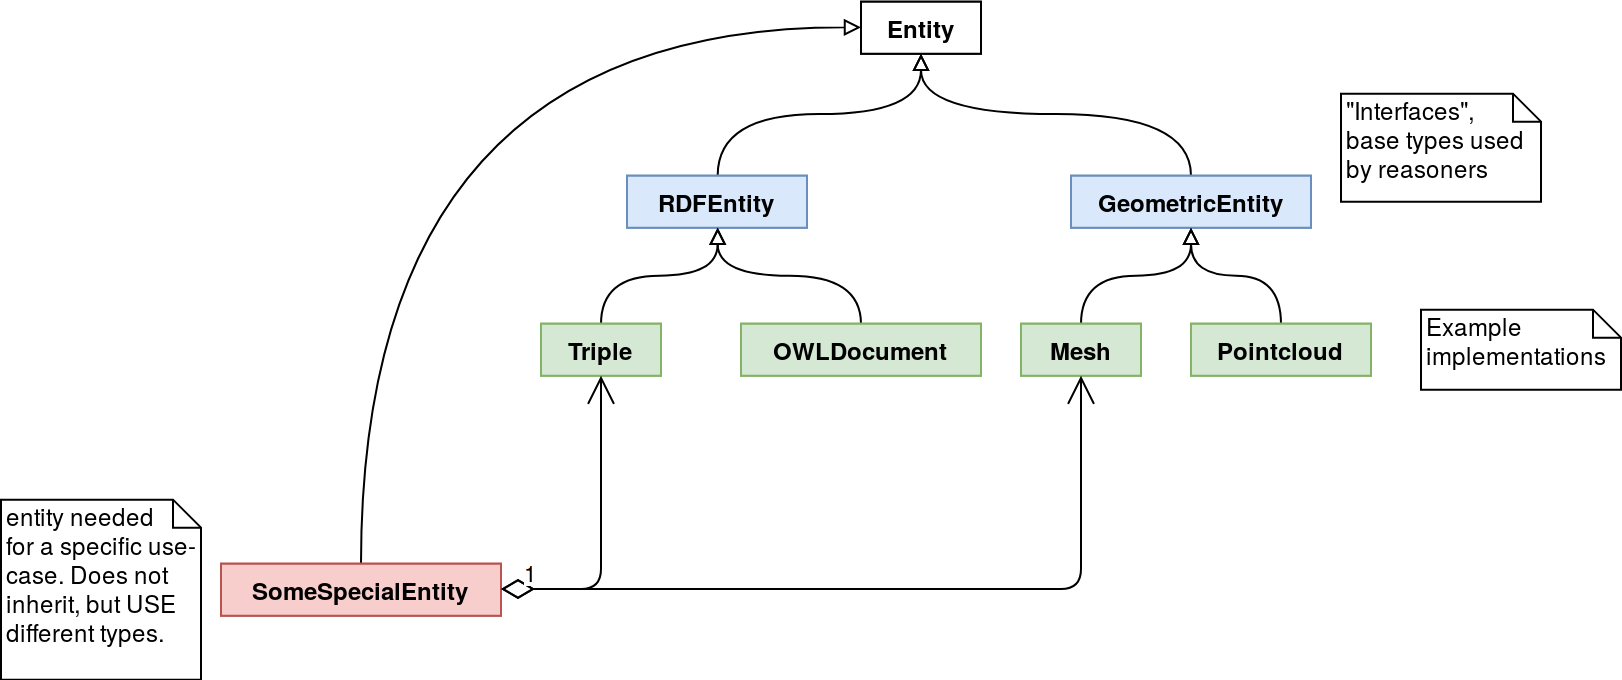

The diagram above was exported from draw.io. Its source (the exported page's mxGraphModel, read from the mxfile embedded in the PNG):
<mxGraphModel dx="1965" dy="622" grid="1" gridSize="10" guides="1" tooltips="1" connect="1" arrows="1" fold="1" page="1" pageScale="1" pageWidth="827" pageHeight="1169" background="#ffffff" math="0" shadow="0">
  <root>
    <mxCell id="0" />
    <mxCell id="1" parent="0" />
    <mxCell id="2" value="Entity" style="swimlane;fontStyle=1;align=center;verticalAlign=top;childLayout=stackLayout;horizontal=1;startSize=26;horizontalStack=0;resizeParent=1;resizeParentMax=0;resizeLast=0;collapsible=1;marginBottom=0;swimlaneFillColor=#ffffff;fillColor=#ffffff;" vertex="1" collapsed="1" parent="1">
      <mxGeometry x="440" y="1339.3333333333333" width="60" height="26" as="geometry">
        <mxRectangle x="130" y="1223.3333333333333" width="160" height="86" as="alternateBounds" />
      </mxGeometry>
    </mxCell>
    <mxCell id="3" value="+ field: type" style="text;strokeColor=none;fillColor=none;align=left;verticalAlign=top;spacingLeft=4;spacingRight=4;overflow=hidden;rotatable=0;points=[[0,0.5],[1,0.5]];portConstraint=eastwest;" vertex="1" parent="2">
      <mxGeometry y="26" width="60" height="26" as="geometry" />
    </mxCell>
    <mxCell id="4" value="" style="line;strokeWidth=1;fillColor=none;align=left;verticalAlign=middle;spacingTop=-1;spacingLeft=3;spacingRight=3;rotatable=0;labelPosition=right;points=[];portConstraint=eastwest;" vertex="1" parent="2">
      <mxGeometry y="52" width="60" height="8" as="geometry" />
    </mxCell>
    <mxCell id="5" value="+ virtual changed()" style="text;strokeColor=none;fillColor=none;align=left;verticalAlign=top;spacingLeft=4;spacingRight=4;overflow=hidden;rotatable=0;points=[[0,0.5],[1,0.5]];portConstraint=eastwest;" vertex="1" parent="2">
      <mxGeometry y="60" width="60" height="26" as="geometry" />
    </mxCell>
    <mxCell id="6" style="edgeStyle=orthogonalEdgeStyle;curved=1;html=1;exitX=0.5;exitY=0;startArrow=none;startFill=0;endArrow=block;endFill=0;jettySize=auto;orthogonalLoop=1;" edge="1" source="7" target="2" parent="1">
      <mxGeometry relative="1" as="geometry" />
    </mxCell>
    <mxCell id="7" value="RDFEntity" style="swimlane;fontStyle=1;align=center;verticalAlign=top;childLayout=stackLayout;horizontal=1;startSize=26;horizontalStack=0;resizeParent=1;resizeParentMax=0;resizeLast=0;collapsible=1;marginBottom=0;swimlaneFillColor=#ffffff;fillColor=#dae8fc;strokeColor=#6c8ebf;" vertex="1" collapsed="1" parent="1">
      <mxGeometry x="323" y="1426.3333333333333" width="90" height="26" as="geometry">
        <mxRectangle x="410" y="1369.3333333333333" width="160" height="60" as="alternateBounds" />
      </mxGeometry>
    </mxCell>
    <mxCell id="8" value="" style="line;strokeWidth=1;fillColor=none;align=left;verticalAlign=middle;spacingTop=-1;spacingLeft=3;spacingRight=3;rotatable=0;labelPosition=right;points=[];portConstraint=eastwest;" vertex="1" parent="7">
      <mxGeometry y="26" width="90" height="8" as="geometry" />
    </mxCell>
    <mxCell id="9" value="+ virtual changed()" style="text;strokeColor=none;fillColor=none;align=left;verticalAlign=top;spacingLeft=4;spacingRight=4;overflow=hidden;rotatable=0;points=[[0,0.5],[1,0.5]];portConstraint=eastwest;" vertex="1" parent="7">
      <mxGeometry y="34" width="90" height="26" as="geometry" />
    </mxCell>
    <mxCell id="10" style="edgeStyle=orthogonalEdgeStyle;curved=1;html=1;exitX=0.5;exitY=0;startArrow=none;startFill=0;endArrow=block;endFill=0;jettySize=auto;orthogonalLoop=1;" edge="1" source="11" target="2" parent="1">
      <mxGeometry relative="1" as="geometry" />
    </mxCell>
    <mxCell id="11" value="GeometricEntity" style="swimlane;fontStyle=1;align=center;verticalAlign=top;childLayout=stackLayout;horizontal=1;startSize=26;horizontalStack=0;resizeParent=1;resizeParentMax=0;resizeLast=0;collapsible=1;marginBottom=0;swimlaneFillColor=#ffffff;fillColor=#dae8fc;strokeColor=#6c8ebf;" vertex="1" collapsed="1" parent="1">
      <mxGeometry x="545" y="1426.3333333333333" width="120" height="26" as="geometry">
        <mxRectangle x="720" y="1365.3333333333333" width="160" height="60" as="alternateBounds" />
      </mxGeometry>
    </mxCell>
    <mxCell id="12" value="" style="line;strokeWidth=1;fillColor=none;align=left;verticalAlign=middle;spacingTop=-1;spacingLeft=3;spacingRight=3;rotatable=0;labelPosition=right;points=[];portConstraint=eastwest;" vertex="1" parent="11">
      <mxGeometry y="26" width="120" height="8" as="geometry" />
    </mxCell>
    <mxCell id="13" value="+ virtual changed()" style="text;strokeColor=none;fillColor=none;align=left;verticalAlign=top;spacingLeft=4;spacingRight=4;overflow=hidden;rotatable=0;points=[[0,0.5],[1,0.5]];portConstraint=eastwest;" vertex="1" parent="11">
      <mxGeometry y="34" width="120" height="26" as="geometry" />
    </mxCell>
    <mxCell id="14" style="edgeStyle=orthogonalEdgeStyle;curved=1;html=1;exitX=0.5;exitY=0;startArrow=none;startFill=0;endArrow=block;endFill=0;jettySize=auto;orthogonalLoop=1;" edge="1" source="15" target="7" parent="1">
      <mxGeometry relative="1" as="geometry" />
    </mxCell>
    <mxCell id="15" value="Triple" style="swimlane;fontStyle=1;align=center;verticalAlign=top;childLayout=stackLayout;horizontal=1;startSize=26;horizontalStack=0;resizeParent=1;resizeParentMax=0;resizeLast=0;collapsible=1;marginBottom=0;swimlaneFillColor=#ffffff;fillColor=#d5e8d4;strokeColor=#82b366;" vertex="1" collapsed="1" parent="1">
      <mxGeometry x="280" y="1500.3333333333333" width="60" height="26" as="geometry">
        <mxRectangle x="310" y="1542.3333333333333" width="160" height="60" as="alternateBounds" />
      </mxGeometry>
    </mxCell>
    <mxCell id="16" value="" style="line;strokeWidth=1;fillColor=none;align=left;verticalAlign=middle;spacingTop=-1;spacingLeft=3;spacingRight=3;rotatable=0;labelPosition=right;points=[];portConstraint=eastwest;" vertex="1" parent="15">
      <mxGeometry y="26" width="60" height="8" as="geometry" />
    </mxCell>
    <mxCell id="17" value="+ virtual changed()" style="text;strokeColor=none;fillColor=none;align=left;verticalAlign=top;spacingLeft=4;spacingRight=4;overflow=hidden;rotatable=0;points=[[0,0.5],[1,0.5]];portConstraint=eastwest;" vertex="1" parent="15">
      <mxGeometry y="34" width="60" height="26" as="geometry" />
    </mxCell>
    <mxCell id="18" style="edgeStyle=orthogonalEdgeStyle;curved=1;html=1;exitX=0.5;exitY=0;startArrow=none;startFill=0;endArrow=block;endFill=0;jettySize=auto;orthogonalLoop=1;" edge="1" source="19" target="7" parent="1">
      <mxGeometry relative="1" as="geometry" />
    </mxCell>
    <mxCell id="19" value="OWLDocument" style="swimlane;fontStyle=1;align=center;verticalAlign=top;childLayout=stackLayout;horizontal=1;startSize=26;horizontalStack=0;resizeParent=1;resizeParentMax=0;resizeLast=0;collapsible=1;marginBottom=0;swimlaneFillColor=#ffffff;fillColor=#d5e8d4;strokeColor=#82b366;" vertex="1" collapsed="1" parent="1">
      <mxGeometry x="380" y="1500.3333333333333" width="120" height="26" as="geometry">
        <mxRectangle x="490" y="1542.3333333333333" width="160" height="60" as="alternateBounds" />
      </mxGeometry>
    </mxCell>
    <mxCell id="20" value="" style="line;strokeWidth=1;fillColor=none;align=left;verticalAlign=middle;spacingTop=-1;spacingLeft=3;spacingRight=3;rotatable=0;labelPosition=right;points=[];portConstraint=eastwest;" vertex="1" parent="19">
      <mxGeometry y="26" width="120" height="8" as="geometry" />
    </mxCell>
    <mxCell id="21" value="+ virtual changed()" style="text;strokeColor=none;fillColor=none;align=left;verticalAlign=top;spacingLeft=4;spacingRight=4;overflow=hidden;rotatable=0;points=[[0,0.5],[1,0.5]];portConstraint=eastwest;" vertex="1" parent="19">
      <mxGeometry y="34" width="120" height="26" as="geometry" />
    </mxCell>
    <mxCell id="22" style="edgeStyle=orthogonalEdgeStyle;curved=1;html=1;exitX=0.5;exitY=0;startArrow=none;startFill=0;endArrow=block;endFill=0;jettySize=auto;orthogonalLoop=1;" edge="1" source="23" target="11" parent="1">
      <mxGeometry relative="1" as="geometry" />
    </mxCell>
    <mxCell id="23" value="Mesh" style="swimlane;fontStyle=1;align=center;verticalAlign=top;childLayout=stackLayout;horizontal=1;startSize=26;horizontalStack=0;resizeParent=1;resizeParentMax=0;resizeLast=0;collapsible=1;marginBottom=0;swimlaneFillColor=#ffffff;fillColor=#d5e8d4;strokeColor=#82b366;" vertex="1" collapsed="1" parent="1">
      <mxGeometry x="520" y="1500.3333333333333" width="60" height="26" as="geometry">
        <mxRectangle x="670" y="1542.3333333333333" width="160" height="60" as="alternateBounds" />
      </mxGeometry>
    </mxCell>
    <mxCell id="24" value="" style="line;strokeWidth=1;fillColor=none;align=left;verticalAlign=middle;spacingTop=-1;spacingLeft=3;spacingRight=3;rotatable=0;labelPosition=right;points=[];portConstraint=eastwest;" vertex="1" parent="23">
      <mxGeometry y="26" width="60" height="8" as="geometry" />
    </mxCell>
    <mxCell id="25" value="+ virtual changed()" style="text;strokeColor=none;fillColor=none;align=left;verticalAlign=top;spacingLeft=4;spacingRight=4;overflow=hidden;rotatable=0;points=[[0,0.5],[1,0.5]];portConstraint=eastwest;" vertex="1" parent="23">
      <mxGeometry y="34" width="60" height="26" as="geometry" />
    </mxCell>
    <mxCell id="26" style="edgeStyle=orthogonalEdgeStyle;curved=1;html=1;exitX=0.5;exitY=0;startArrow=none;startFill=0;endArrow=block;endFill=0;jettySize=auto;orthogonalLoop=1;" edge="1" source="27" target="11" parent="1">
      <mxGeometry relative="1" as="geometry" />
    </mxCell>
    <mxCell id="27" value="Pointcloud" style="swimlane;fontStyle=1;align=center;verticalAlign=top;childLayout=stackLayout;horizontal=1;startSize=26;horizontalStack=0;resizeParent=1;resizeParentMax=0;resizeLast=0;collapsible=1;marginBottom=0;swimlaneFillColor=#ffffff;fillColor=#d5e8d4;strokeColor=#82b366;" vertex="1" collapsed="1" parent="1">
      <mxGeometry x="605" y="1500.3333333333333" width="90" height="26" as="geometry">
        <mxRectangle x="880" y="1538.3333333333333" width="160" height="60" as="alternateBounds" />
      </mxGeometry>
    </mxCell>
    <mxCell id="28" value="" style="line;strokeWidth=1;fillColor=none;align=left;verticalAlign=middle;spacingTop=-1;spacingLeft=3;spacingRight=3;rotatable=0;labelPosition=right;points=[];portConstraint=eastwest;" vertex="1" parent="27">
      <mxGeometry y="26" width="90" height="8" as="geometry" />
    </mxCell>
    <mxCell id="29" value="+ virtual changed()" style="text;strokeColor=none;fillColor=none;align=left;verticalAlign=top;spacingLeft=4;spacingRight=4;overflow=hidden;rotatable=0;points=[[0,0.5],[1,0.5]];portConstraint=eastwest;" vertex="1" parent="27">
      <mxGeometry y="34" width="90" height="26" as="geometry" />
    </mxCell>
    <mxCell id="30" value="&quot;Interfaces&quot;,&lt;br&gt;base types used by reasoners" style="shape=note;whiteSpace=wrap;html=1;size=14;verticalAlign=top;align=left;spacingTop=-6;fillColor=#ffffff;" vertex="1" parent="1">
      <mxGeometry x="680" y="1385.3333333333333" width="100" height="54" as="geometry" />
    </mxCell>
    <mxCell id="31" value="Example implementations" style="shape=note;whiteSpace=wrap;html=1;size=14;verticalAlign=top;align=left;spacingTop=-6;fillColor=#ffffff;" vertex="1" parent="1">
      <mxGeometry x="720" y="1493.3333333333333" width="100" height="40" as="geometry" />
    </mxCell>
    <mxCell id="32" style="edgeStyle=orthogonalEdgeStyle;curved=1;html=1;exitX=0.5;exitY=0;startArrow=none;startFill=0;endArrow=block;endFill=0;jettySize=auto;orthogonalLoop=1;" edge="1" source="33" target="2" parent="1">
      <mxGeometry relative="1" as="geometry">
        <Array as="points">
          <mxPoint x="190" y="1352" />
        </Array>
      </mxGeometry>
    </mxCell>
    <mxCell id="33" value="SomeSpecialEntity" style="swimlane;fontStyle=1;align=center;verticalAlign=top;childLayout=stackLayout;horizontal=1;startSize=26;horizontalStack=0;resizeParent=1;resizeParentMax=0;resizeLast=0;collapsible=1;marginBottom=0;swimlaneFillColor=#ffffff;fillColor=#f8cecc;strokeColor=#b85450;" vertex="1" collapsed="1" parent="1">
      <mxGeometry x="120" y="1620.3333333333333" width="140" height="26" as="geometry">
        <mxRectangle x="130" y="1711.3333333333333" width="160" height="86" as="alternateBounds" />
      </mxGeometry>
    </mxCell>
    <mxCell id="34" value="+ field: type" style="text;strokeColor=none;fillColor=none;align=left;verticalAlign=top;spacingLeft=4;spacingRight=4;overflow=hidden;rotatable=0;points=[[0,0.5],[1,0.5]];portConstraint=eastwest;" vertex="1" parent="33">
      <mxGeometry y="26" width="140" height="26" as="geometry" />
    </mxCell>
    <mxCell id="35" value="" style="line;strokeWidth=1;fillColor=none;align=left;verticalAlign=middle;spacingTop=-1;spacingLeft=3;spacingRight=3;rotatable=0;labelPosition=right;points=[];portConstraint=eastwest;" vertex="1" parent="33">
      <mxGeometry y="52" width="140" height="8" as="geometry" />
    </mxCell>
    <mxCell id="36" value="+ virtual changed()" style="text;strokeColor=none;fillColor=none;align=left;verticalAlign=top;spacingLeft=4;spacingRight=4;overflow=hidden;rotatable=0;points=[[0,0.5],[1,0.5]];portConstraint=eastwest;" vertex="1" parent="33">
      <mxGeometry y="60" width="140" height="26" as="geometry" />
    </mxCell>
    <mxCell id="37" value="entity needed&lt;br&gt;for a specific use-case. Does not inherit, but USE different types." style="shape=note;whiteSpace=wrap;html=1;size=14;verticalAlign=top;align=left;spacingTop=-6;fillColor=#ffffff;" vertex="1" parent="1">
      <mxGeometry x="10" y="1588.3333333333333" width="100" height="90" as="geometry" />
    </mxCell>
    <mxCell id="38" value="1" style="endArrow=open;html=1;endSize=12;startArrow=diamondThin;startSize=14;startFill=0;edgeStyle=orthogonalEdgeStyle;align=left;verticalAlign=bottom;" edge="1" source="33" target="15" parent="1">
      <mxGeometry x="-0.8723" relative="1" as="geometry">
        <mxPoint x="540" y="1796.3333333333333" as="sourcePoint" />
        <mxPoint x="700" y="1796.3333333333333" as="targetPoint" />
        <mxPoint as="offset" />
      </mxGeometry>
    </mxCell>
    <mxCell id="39" value="1" style="endArrow=open;html=1;endSize=12;startArrow=diamondThin;startSize=14;startFill=0;edgeStyle=orthogonalEdgeStyle;align=left;verticalAlign=bottom;" edge="1" source="33" target="23" parent="1">
      <mxGeometry x="-0.9496" relative="1" as="geometry">
        <mxPoint x="510" y="1776.3333333333333" as="sourcePoint" />
        <mxPoint x="670" y="1776.3333333333333" as="targetPoint" />
        <mxPoint as="offset" />
      </mxGeometry>
    </mxCell>
  </root>
</mxGraphModel>